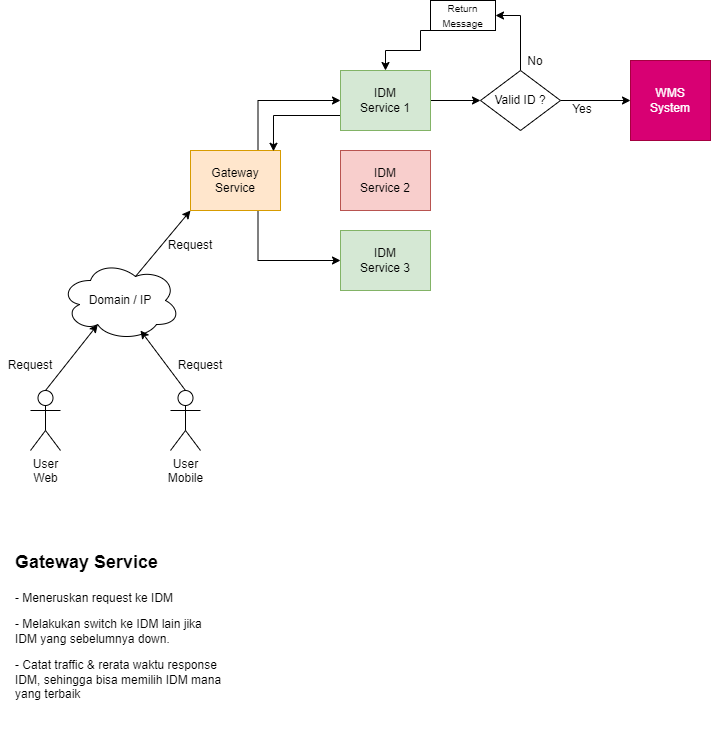

The diagram above was exported from draw.io. Its source (the exported page's mxGraphModel, read from the mxfile embedded in the PNG):
<mxGraphModel dx="1050" dy="1650" grid="1" gridSize="10" guides="1" tooltips="1" connect="1" arrows="1" fold="1" page="1" pageScale="1" pageWidth="850" pageHeight="1100" math="0" shadow="0">
  <root>
    <mxCell id="0" />
    <mxCell id="1" parent="0" />
    <mxCell id="BgOkEJbZZSGJSAcxP7zD-18" style="edgeStyle=orthogonalEdgeStyle;rounded=0;orthogonalLoop=1;jettySize=auto;html=1;exitX=0.75;exitY=0;exitDx=0;exitDy=0;entryX=0;entryY=0.5;entryDx=0;entryDy=0;fontSize=12;" parent="1" source="BgOkEJbZZSGJSAcxP7zD-1" target="BgOkEJbZZSGJSAcxP7zD-14" edge="1">
      <mxGeometry relative="1" as="geometry" />
    </mxCell>
    <mxCell id="BgOkEJbZZSGJSAcxP7zD-19" style="edgeStyle=orthogonalEdgeStyle;rounded=0;orthogonalLoop=1;jettySize=auto;html=1;exitX=0.75;exitY=1;exitDx=0;exitDy=0;entryX=0;entryY=0.5;entryDx=0;entryDy=0;fontSize=12;" parent="1" source="BgOkEJbZZSGJSAcxP7zD-1" target="BgOkEJbZZSGJSAcxP7zD-16" edge="1">
      <mxGeometry relative="1" as="geometry" />
    </mxCell>
    <mxCell id="BgOkEJbZZSGJSAcxP7zD-1" value="Gateway&lt;br&gt;Service" style="rounded=0;whiteSpace=wrap;html=1;fillColor=#ffe6cc;strokeColor=#d79b00;" parent="1" vertex="1">
      <mxGeometry x="210" y="-60" width="90" height="60" as="geometry" />
    </mxCell>
    <mxCell id="BgOkEJbZZSGJSAcxP7zD-2" value="User &lt;br&gt;Web" style="shape=umlActor;verticalLabelPosition=bottom;verticalAlign=top;html=1;outlineConnect=0;" parent="1" vertex="1">
      <mxGeometry x="50" y="180" width="30" height="60" as="geometry" />
    </mxCell>
    <mxCell id="BgOkEJbZZSGJSAcxP7zD-3" value="User&lt;br&gt;Mobile" style="shape=umlActor;verticalLabelPosition=bottom;verticalAlign=top;html=1;outlineConnect=0;" parent="1" vertex="1">
      <mxGeometry x="190" y="180" width="30" height="60" as="geometry" />
    </mxCell>
    <mxCell id="BgOkEJbZZSGJSAcxP7zD-4" value="Domain / IP" style="ellipse;shape=cloud;whiteSpace=wrap;html=1;" parent="1" vertex="1">
      <mxGeometry x="80" y="50" width="120" height="80" as="geometry" />
    </mxCell>
    <mxCell id="BgOkEJbZZSGJSAcxP7zD-5" value="" style="endArrow=classic;html=1;rounded=0;exitX=0.5;exitY=0;exitDx=0;exitDy=0;exitPerimeter=0;entryX=0.31;entryY=0.8;entryDx=0;entryDy=0;entryPerimeter=0;" parent="1" source="BgOkEJbZZSGJSAcxP7zD-2" target="BgOkEJbZZSGJSAcxP7zD-4" edge="1">
      <mxGeometry width="50" height="50" relative="1" as="geometry">
        <mxPoint x="400" y="210" as="sourcePoint" />
        <mxPoint x="450" y="160" as="targetPoint" />
      </mxGeometry>
    </mxCell>
    <mxCell id="BgOkEJbZZSGJSAcxP7zD-6" value="Request" style="text;html=1;strokeColor=none;fillColor=none;align=center;verticalAlign=middle;whiteSpace=wrap;rounded=0;" parent="1" vertex="1">
      <mxGeometry x="20" y="140" width="60" height="30" as="geometry" />
    </mxCell>
    <mxCell id="BgOkEJbZZSGJSAcxP7zD-7" value="Request" style="text;html=1;strokeColor=none;fillColor=none;align=center;verticalAlign=middle;whiteSpace=wrap;rounded=0;" parent="1" vertex="1">
      <mxGeometry x="190" y="140" width="60" height="30" as="geometry" />
    </mxCell>
    <mxCell id="BgOkEJbZZSGJSAcxP7zD-8" value="" style="endArrow=classic;html=1;rounded=0;exitX=0.5;exitY=0;exitDx=0;exitDy=0;exitPerimeter=0;" parent="1" source="BgOkEJbZZSGJSAcxP7zD-3" edge="1">
      <mxGeometry width="50" height="50" relative="1" as="geometry">
        <mxPoint x="400" y="210" as="sourcePoint" />
        <mxPoint x="160" y="120" as="targetPoint" />
      </mxGeometry>
    </mxCell>
    <mxCell id="BgOkEJbZZSGJSAcxP7zD-10" value="" style="endArrow=classic;html=1;rounded=0;exitX=0.625;exitY=0.2;exitDx=0;exitDy=0;exitPerimeter=0;entryX=0;entryY=1;entryDx=0;entryDy=0;" parent="1" source="BgOkEJbZZSGJSAcxP7zD-4" target="BgOkEJbZZSGJSAcxP7zD-1" edge="1">
      <mxGeometry width="50" height="50" relative="1" as="geometry">
        <mxPoint x="400" y="200" as="sourcePoint" />
        <mxPoint x="450" y="150" as="targetPoint" />
      </mxGeometry>
    </mxCell>
    <mxCell id="BgOkEJbZZSGJSAcxP7zD-11" value="&lt;h1&gt;&lt;font style=&quot;font-size: 18px;&quot;&gt;Gateway Service&lt;/font&gt;&lt;/h1&gt;&lt;p&gt;- Meneruskan request ke IDM&lt;/p&gt;&lt;p&gt;- Melakukan switch ke IDM lain jika IDM yang sebelumnya down.&lt;/p&gt;&lt;p&gt;- Catat traffic &amp;amp; rerata waktu response IDM, sehingga bisa memilih IDM mana yang terbaik&lt;/p&gt;&lt;p&gt;&amp;nbsp;&lt;span style=&quot;white-space: pre;&quot;&gt;&#09;&lt;/span&gt;&lt;/p&gt;" style="text;html=1;strokeColor=none;fillColor=none;spacing=5;spacingTop=-20;whiteSpace=wrap;overflow=hidden;rounded=0;" parent="1" vertex="1">
      <mxGeometry x="30" y="330" width="220" height="190" as="geometry" />
    </mxCell>
    <mxCell id="BgOkEJbZZSGJSAcxP7zD-12" value="Request" style="text;html=1;strokeColor=none;fillColor=none;align=center;verticalAlign=middle;whiteSpace=wrap;rounded=0;" parent="1" vertex="1">
      <mxGeometry x="180" y="20" width="60" height="30" as="geometry" />
    </mxCell>
    <mxCell id="BgOkEJbZZSGJSAcxP7zD-22" style="edgeStyle=orthogonalEdgeStyle;rounded=0;orthogonalLoop=1;jettySize=auto;html=1;exitX=1;exitY=0.5;exitDx=0;exitDy=0;fontSize=12;" parent="1" source="BgOkEJbZZSGJSAcxP7zD-14" edge="1">
      <mxGeometry relative="1" as="geometry">
        <mxPoint x="500" y="-110" as="targetPoint" />
      </mxGeometry>
    </mxCell>
    <mxCell id="BgOkEJbZZSGJSAcxP7zD-30" style="edgeStyle=orthogonalEdgeStyle;rounded=0;orthogonalLoop=1;jettySize=auto;html=1;exitX=0;exitY=0.75;exitDx=0;exitDy=0;entryX=0.922;entryY=0.013;entryDx=0;entryDy=0;entryPerimeter=0;fontSize=10;" parent="1" source="BgOkEJbZZSGJSAcxP7zD-14" target="BgOkEJbZZSGJSAcxP7zD-1" edge="1">
      <mxGeometry relative="1" as="geometry" />
    </mxCell>
    <mxCell id="BgOkEJbZZSGJSAcxP7zD-14" value="IDM&lt;br&gt;Service 1" style="rounded=0;whiteSpace=wrap;html=1;fillColor=#d5e8d4;strokeColor=#82b366;" parent="1" vertex="1">
      <mxGeometry x="360" y="-140" width="90" height="60" as="geometry" />
    </mxCell>
    <mxCell id="BgOkEJbZZSGJSAcxP7zD-15" value="IDM&lt;br&gt;Service 2" style="rounded=0;whiteSpace=wrap;html=1;fillColor=#f8cecc;strokeColor=#b85450;" parent="1" vertex="1">
      <mxGeometry x="360" y="-60" width="90" height="60" as="geometry" />
    </mxCell>
    <mxCell id="BgOkEJbZZSGJSAcxP7zD-16" value="IDM&lt;br&gt;Service 3" style="rounded=0;whiteSpace=wrap;html=1;fillColor=#d5e8d4;strokeColor=#82b366;" parent="1" vertex="1">
      <mxGeometry x="360" y="20" width="90" height="60" as="geometry" />
    </mxCell>
    <mxCell id="BgOkEJbZZSGJSAcxP7zD-20" value="WMS&lt;br&gt;System" style="whiteSpace=wrap;html=1;aspect=fixed;fontSize=12;fillColor=#d80073;fontColor=#ffffff;strokeColor=#A50040;" parent="1" vertex="1">
      <mxGeometry x="650" y="-150" width="80" height="80" as="geometry" />
    </mxCell>
    <mxCell id="BgOkEJbZZSGJSAcxP7zD-23" style="edgeStyle=orthogonalEdgeStyle;rounded=0;orthogonalLoop=1;jettySize=auto;html=1;entryX=0;entryY=0.5;entryDx=0;entryDy=0;fontSize=12;" parent="1" source="BgOkEJbZZSGJSAcxP7zD-21" target="BgOkEJbZZSGJSAcxP7zD-20" edge="1">
      <mxGeometry relative="1" as="geometry" />
    </mxCell>
    <mxCell id="BgOkEJbZZSGJSAcxP7zD-25" style="edgeStyle=orthogonalEdgeStyle;rounded=0;orthogonalLoop=1;jettySize=auto;html=1;exitX=0.5;exitY=0;exitDx=0;exitDy=0;entryX=1;entryY=0.5;entryDx=0;entryDy=0;fontSize=12;" parent="1" source="BgOkEJbZZSGJSAcxP7zD-21" target="BgOkEJbZZSGJSAcxP7zD-28" edge="1">
      <mxGeometry relative="1" as="geometry" />
    </mxCell>
    <mxCell id="BgOkEJbZZSGJSAcxP7zD-21" value="Valid ID ?" style="rhombus;whiteSpace=wrap;html=1;fontSize=12;" parent="1" vertex="1">
      <mxGeometry x="500" y="-140" width="80" height="60" as="geometry" />
    </mxCell>
    <mxCell id="BgOkEJbZZSGJSAcxP7zD-26" value="Yes" style="text;html=1;strokeColor=none;fillColor=none;align=center;verticalAlign=middle;whiteSpace=wrap;rounded=0;fontSize=12;" parent="1" vertex="1">
      <mxGeometry x="572" y="-116" width="60" height="30" as="geometry" />
    </mxCell>
    <mxCell id="BgOkEJbZZSGJSAcxP7zD-27" value="No" style="text;html=1;strokeColor=none;fillColor=none;align=center;verticalAlign=middle;whiteSpace=wrap;rounded=0;fontSize=12;" parent="1" vertex="1">
      <mxGeometry x="525" y="-164" width="60" height="30" as="geometry" />
    </mxCell>
    <mxCell id="BgOkEJbZZSGJSAcxP7zD-29" style="edgeStyle=orthogonalEdgeStyle;rounded=0;orthogonalLoop=1;jettySize=auto;html=1;exitX=0;exitY=1;exitDx=0;exitDy=0;fontSize=10;" parent="1" source="BgOkEJbZZSGJSAcxP7zD-28" target="BgOkEJbZZSGJSAcxP7zD-14" edge="1">
      <mxGeometry relative="1" as="geometry">
        <Array as="points">
          <mxPoint x="440" y="-180" />
          <mxPoint x="440" y="-160" />
          <mxPoint x="405" y="-160" />
        </Array>
      </mxGeometry>
    </mxCell>
    <mxCell id="BgOkEJbZZSGJSAcxP7zD-28" value="&lt;font style=&quot;font-size: 10px;&quot;&gt;Return Message&lt;/font&gt;" style="rounded=0;whiteSpace=wrap;html=1;fontSize=12;" parent="1" vertex="1">
      <mxGeometry x="450" y="-210" width="65" height="30" as="geometry" />
    </mxCell>
  </root>
</mxGraphModel>